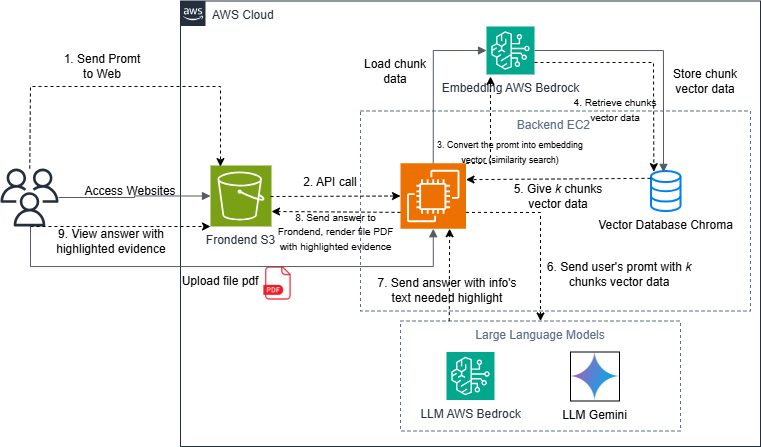

The diagram above was exported from draw.io. Its source (the exported page's mxGraphModel, read from the mxfile embedded in the PNG):
<mxGraphModel dx="1226" dy="661" grid="0" gridSize="10" guides="1" tooltips="1" connect="1" arrows="1" fold="1" page="1" pageScale="1" pageWidth="850" pageHeight="1400" math="0" shadow="0">
  <root>
    <mxCell id="0" />
    <mxCell id="1" parent="0" />
    <mxCell id="a8gJORW2vPlKxYW2kM2J-8" value="AWS Cloud" style="points=[[0,0],[0.25,0],[0.5,0],[0.75,0],[1,0],[1,0.25],[1,0.5],[1,0.75],[1,1],[0.75,1],[0.5,1],[0.25,1],[0,1],[0,0.75],[0,0.5],[0,0.25]];outlineConnect=0;gradientColor=none;html=1;whiteSpace=wrap;fontSize=12;fontStyle=0;container=1;pointerEvents=0;collapsible=0;recursiveResize=0;shape=mxgraph.aws4.group;grIcon=mxgraph.aws4.group_aws_cloud_alt;strokeColor=#232F3E;fillColor=none;verticalAlign=top;align=left;spacingLeft=30;fontColor=#232F3E;dashed=0;" vertex="1" parent="1">
      <mxGeometry x="210" y="84.5" width="580" height="445.5" as="geometry" />
    </mxCell>
    <mxCell id="a8gJORW2vPlKxYW2kM2J-26" value="Backend EC2&amp;nbsp;" style="fillColor=none;strokeColor=#5A6C86;dashed=1;verticalAlign=top;fontStyle=0;fontColor=#5A6C86;whiteSpace=wrap;html=1;" vertex="1" parent="a8gJORW2vPlKxYW2kM2J-8">
      <mxGeometry x="180" y="110" width="390" height="200" as="geometry" />
    </mxCell>
    <mxCell id="a8gJORW2vPlKxYW2kM2J-1" value="Frondend S3" style="sketch=0;points=[[0,0,0],[0.25,0,0],[0.5,0,0],[0.75,0,0],[1,0,0],[0,1,0],[0.25,1,0],[0.5,1,0],[0.75,1,0],[1,1,0],[0,0.25,0],[0,0.5,0],[0,0.75,0],[1,0.25,0],[1,0.5,0],[1,0.75,0]];outlineConnect=0;fontColor=#232F3E;fillColor=#7AA116;strokeColor=#ffffff;dashed=0;verticalLabelPosition=bottom;verticalAlign=top;align=center;html=1;fontSize=12;fontStyle=0;aspect=fixed;shape=mxgraph.aws4.resourceIcon;resIcon=mxgraph.aws4.s3;" vertex="1" parent="a8gJORW2vPlKxYW2kM2J-8">
      <mxGeometry x="30" y="164.5" width="61" height="61" as="geometry" />
    </mxCell>
    <mxCell id="a8gJORW2vPlKxYW2kM2J-17" value="" style="sketch=0;points=[[0,0,0],[0.25,0,0],[0.5,0,0],[0.75,0,0],[1,0,0],[0,1,0],[0.25,1,0],[0.5,1,0],[0.75,1,0],[1,1,0],[0,0.25,0],[0,0.5,0],[0,0.75,0],[1,0.25,0],[1,0.5,0],[1,0.75,0]];outlineConnect=0;fontColor=#232F3E;fillColor=#ED7100;strokeColor=#ffffff;dashed=0;verticalLabelPosition=bottom;verticalAlign=top;align=center;html=1;fontSize=12;fontStyle=0;aspect=fixed;shape=mxgraph.aws4.resourceIcon;resIcon=mxgraph.aws4.ec2;" vertex="1" parent="a8gJORW2vPlKxYW2kM2J-8">
      <mxGeometry x="220" y="162.25" width="65.5" height="65.5" as="geometry" />
    </mxCell>
    <mxCell id="a8gJORW2vPlKxYW2kM2J-18" value="" style="html=1;labelBackgroundColor=#ffffff;startArrow=none;startFill=0;startSize=6;endArrow=classic;endFill=1;endSize=6;jettySize=auto;orthogonalLoop=1;strokeWidth=1;dashed=1;fontSize=14;rounded=0;entryX=0;entryY=0.5;entryDx=0;entryDy=0;entryPerimeter=0;" edge="1" parent="a8gJORW2vPlKxYW2kM2J-8" target="a8gJORW2vPlKxYW2kM2J-17">
      <mxGeometry width="60" height="60" relative="1" as="geometry">
        <mxPoint x="90" y="195.5" as="sourcePoint" />
        <mxPoint x="130" y="135.5" as="targetPoint" />
      </mxGeometry>
    </mxCell>
    <mxCell id="a8gJORW2vPlKxYW2kM2J-19" value="2. API call" style="text;html=1;align=center;verticalAlign=middle;whiteSpace=wrap;rounded=0;" vertex="1" parent="a8gJORW2vPlKxYW2kM2J-8">
      <mxGeometry x="120" y="170" width="60" height="22.25" as="geometry" />
    </mxCell>
    <mxCell id="a8gJORW2vPlKxYW2kM2J-21" value="Upload file pdf" style="text;html=1;align=center;verticalAlign=middle;whiteSpace=wrap;rounded=0;" vertex="1" parent="a8gJORW2vPlKxYW2kM2J-8">
      <mxGeometry y="265.5" width="80" height="30" as="geometry" />
    </mxCell>
    <mxCell id="a8gJORW2vPlKxYW2kM2J-22" value="" style="shape=image;html=1;verticalAlign=top;verticalLabelPosition=bottom;labelBackgroundColor=#ffffff;imageAspect=0;aspect=fixed;image=https://cdn4.iconfinder.com/data/icons/file-extension-names-vol-8/512/24-128.png" vertex="1" parent="a8gJORW2vPlKxYW2kM2J-8">
      <mxGeometry x="80" y="265.5" width="34" height="34" as="geometry" />
    </mxCell>
    <mxCell id="a8gJORW2vPlKxYW2kM2J-25" value="Vector Database Chroma" style="html=1;verticalLabelPosition=bottom;align=center;labelBackgroundColor=#ffffff;verticalAlign=top;strokeWidth=2;strokeColor=#0080F0;shadow=0;dashed=0;shape=mxgraph.ios7.icons.data;" vertex="1" parent="a8gJORW2vPlKxYW2kM2J-8">
      <mxGeometry x="470.5" y="170" width="29.5" height="40.1" as="geometry" />
    </mxCell>
    <mxCell id="a8gJORW2vPlKxYW2kM2J-29" value="Embedding AWS Bedrock" style="sketch=0;points=[[0,0,0],[0.25,0,0],[0.5,0,0],[0.75,0,0],[1,0,0],[0,1,0],[0.25,1,0],[0.5,1,0],[0.75,1,0],[1,1,0],[0,0.25,0],[0,0.5,0],[0,0.75,0],[1,0.25,0],[1,0.5,0],[1,0.75,0]];outlineConnect=0;fontColor=#232F3E;fillColor=#01A88D;strokeColor=#ffffff;dashed=0;verticalLabelPosition=bottom;verticalAlign=top;align=center;html=1;fontSize=12;fontStyle=0;aspect=fixed;shape=mxgraph.aws4.resourceIcon;resIcon=mxgraph.aws4.bedrock;" vertex="1" parent="a8gJORW2vPlKxYW2kM2J-8">
      <mxGeometry x="306" y="25.5" width="48" height="48" as="geometry" />
    </mxCell>
    <mxCell id="a8gJORW2vPlKxYW2kM2J-30" value="" style="edgeStyle=orthogonalEdgeStyle;html=1;endArrow=block;elbow=vertical;startArrow=none;endFill=1;strokeColor=#545B64;rounded=0;entryX=0;entryY=0.5;entryDx=0;entryDy=0;entryPerimeter=0;exitX=0.5;exitY=0;exitDx=0;exitDy=0;exitPerimeter=0;" edge="1" parent="a8gJORW2vPlKxYW2kM2J-8" source="a8gJORW2vPlKxYW2kM2J-17" target="a8gJORW2vPlKxYW2kM2J-29">
      <mxGeometry width="100" relative="1" as="geometry">
        <mxPoint x="190" y="65.5" as="sourcePoint" />
        <mxPoint x="290" y="65.5" as="targetPoint" />
      </mxGeometry>
    </mxCell>
    <mxCell id="a8gJORW2vPlKxYW2kM2J-31" value="Load chunk data" style="text;html=1;align=center;verticalAlign=middle;whiteSpace=wrap;rounded=0;" vertex="1" parent="a8gJORW2vPlKxYW2kM2J-8">
      <mxGeometry x="170" y="55.5" width="90" height="30" as="geometry" />
    </mxCell>
    <mxCell id="a8gJORW2vPlKxYW2kM2J-32" value="" style="edgeStyle=orthogonalEdgeStyle;html=1;endArrow=block;elbow=vertical;startArrow=none;endFill=1;strokeColor=#545B64;rounded=0;entryX=0.424;entryY=0.034;entryDx=0;entryDy=0;entryPerimeter=0;exitX=1;exitY=0.5;exitDx=0;exitDy=0;exitPerimeter=0;" edge="1" parent="a8gJORW2vPlKxYW2kM2J-8" source="a8gJORW2vPlKxYW2kM2J-29" target="a8gJORW2vPlKxYW2kM2J-25">
      <mxGeometry width="100" relative="1" as="geometry">
        <mxPoint x="230" y="135.5" as="sourcePoint" />
        <mxPoint x="330" y="135.5" as="targetPoint" />
      </mxGeometry>
    </mxCell>
    <mxCell id="a8gJORW2vPlKxYW2kM2J-34" value="Store chunk vector data" style="text;html=1;align=center;verticalAlign=middle;whiteSpace=wrap;rounded=0;" vertex="1" parent="a8gJORW2vPlKxYW2kM2J-8">
      <mxGeometry x="480" y="65.5" width="90" height="30" as="geometry" />
    </mxCell>
    <mxCell id="a8gJORW2vPlKxYW2kM2J-35" value="Large Language Models" style="fillColor=none;strokeColor=#5A6C86;dashed=1;verticalAlign=top;fontStyle=0;fontColor=#5A6C86;whiteSpace=wrap;html=1;" vertex="1" parent="a8gJORW2vPlKxYW2kM2J-8">
      <mxGeometry x="220" y="320" width="280" height="110" as="geometry" />
    </mxCell>
    <mxCell id="a8gJORW2vPlKxYW2kM2J-36" value="LLM AWS Bedrock" style="sketch=0;points=[[0,0,0],[0.25,0,0],[0.5,0,0],[0.75,0,0],[1,0,0],[0,1,0],[0.25,1,0],[0.5,1,0],[0.75,1,0],[1,1,0],[0,0.25,0],[0,0.5,0],[0,0.75,0],[1,0.25,0],[1,0.5,0],[1,0.75,0]];outlineConnect=0;fontColor=#232F3E;fillColor=#01A88D;strokeColor=#ffffff;dashed=0;verticalLabelPosition=bottom;verticalAlign=top;align=center;html=1;fontSize=12;fontStyle=0;aspect=fixed;shape=mxgraph.aws4.resourceIcon;resIcon=mxgraph.aws4.bedrock;" vertex="1" parent="a8gJORW2vPlKxYW2kM2J-8">
      <mxGeometry x="266" y="351" width="48" height="48" as="geometry" />
    </mxCell>
    <mxCell id="a8gJORW2vPlKxYW2kM2J-37" value="LLM Gemini" style="shape=image;verticalLabelPosition=bottom;labelBackgroundColor=default;verticalAlign=top;aspect=fixed;imageAspect=0;image=data:image/png,(base64 omitted: 49556 chars);imageBorder=default;" vertex="1" parent="a8gJORW2vPlKxYW2kM2J-8">
      <mxGeometry x="390" y="351" width="49" height="49" as="geometry" />
    </mxCell>
    <mxCell id="a8gJORW2vPlKxYW2kM2J-44" value="" style="html=1;labelBackgroundColor=#ffffff;startArrow=none;startFill=0;startSize=6;endArrow=classic;endFill=1;endSize=6;jettySize=auto;orthogonalLoop=1;strokeWidth=1;dashed=1;fontSize=14;rounded=0;exitX=1;exitY=0;exitDx=0;exitDy=0;exitPerimeter=0;" edge="1" parent="a8gJORW2vPlKxYW2kM2J-8" source="a8gJORW2vPlKxYW2kM2J-17">
      <mxGeometry width="60" height="60" relative="1" as="geometry">
        <mxPoint x="290" y="195.5" as="sourcePoint" />
        <mxPoint x="310" y="75.5" as="targetPoint" />
        <Array as="points">
          <mxPoint x="310" y="162.5" />
        </Array>
      </mxGeometry>
    </mxCell>
    <mxCell id="a8gJORW2vPlKxYW2kM2J-45" value="&lt;font style=&quot;font-size: 9px;&quot;&gt;3. Convert the promt into embedding vector (similarity search)&lt;/font&gt;" style="text;html=1;align=center;verticalAlign=middle;whiteSpace=wrap;rounded=0;" vertex="1" parent="a8gJORW2vPlKxYW2kM2J-8">
      <mxGeometry x="254" y="145.5" width="152" height="10" as="geometry" />
    </mxCell>
    <mxCell id="a8gJORW2vPlKxYW2kM2J-46" value="" style="html=1;labelBackgroundColor=#ffffff;startArrow=none;startFill=0;startSize=6;endArrow=classic;endFill=1;endSize=6;jettySize=auto;orthogonalLoop=1;strokeWidth=1;dashed=1;fontSize=14;rounded=0;exitX=1;exitY=0.75;exitDx=0;exitDy=0;exitPerimeter=0;entryX=0.096;entryY=0.017;entryDx=0;entryDy=0;entryPerimeter=0;" edge="1" parent="a8gJORW2vPlKxYW2kM2J-8" source="a8gJORW2vPlKxYW2kM2J-29" target="a8gJORW2vPlKxYW2kM2J-25">
      <mxGeometry width="60" height="60" relative="1" as="geometry">
        <mxPoint x="370" y="75.5" as="sourcePoint" />
        <mxPoint x="430" y="15.5" as="targetPoint" />
        <Array as="points">
          <mxPoint x="473" y="61.5" />
        </Array>
      </mxGeometry>
    </mxCell>
    <mxCell id="a8gJORW2vPlKxYW2kM2J-47" value="&lt;font style=&quot;font-size: 10px;&quot;&gt;4. Retrieve&lt;i&gt;&amp;nbsp;&lt;/i&gt;chunks vector data&lt;/font&gt;" style="text;html=1;align=center;verticalAlign=middle;whiteSpace=wrap;rounded=0;" vertex="1" parent="a8gJORW2vPlKxYW2kM2J-8">
      <mxGeometry x="390" y="95.5" width="90" height="25.5" as="geometry" />
    </mxCell>
    <mxCell id="a8gJORW2vPlKxYW2kM2J-48" value="" style="html=1;labelBackgroundColor=#ffffff;startArrow=none;startFill=0;startSize=6;endArrow=classic;endFill=1;endSize=6;jettySize=auto;orthogonalLoop=1;strokeWidth=1;dashed=1;fontSize=14;rounded=0;exitX=-0.017;exitY=0.183;exitDx=0;exitDy=0;exitPerimeter=0;entryX=1;entryY=0.25;entryDx=0;entryDy=0;entryPerimeter=0;" edge="1" parent="a8gJORW2vPlKxYW2kM2J-8" source="a8gJORW2vPlKxYW2kM2J-25" target="a8gJORW2vPlKxYW2kM2J-17">
      <mxGeometry width="60" height="60" relative="1" as="geometry">
        <mxPoint x="390" y="225.5" as="sourcePoint" />
        <mxPoint x="450" y="165.5" as="targetPoint" />
      </mxGeometry>
    </mxCell>
    <mxCell id="a8gJORW2vPlKxYW2kM2J-51" value="5. Give &lt;i&gt;k &lt;/i&gt;chunks vector data" style="text;html=1;align=center;verticalAlign=middle;whiteSpace=wrap;rounded=0;" vertex="1" parent="a8gJORW2vPlKxYW2kM2J-8">
      <mxGeometry x="317" y="189.95" width="122" height="10.1" as="geometry" />
    </mxCell>
    <mxCell id="a8gJORW2vPlKxYW2kM2J-53" value="" style="html=1;labelBackgroundColor=#ffffff;startArrow=none;startFill=0;startSize=6;endArrow=classic;endFill=1;endSize=6;jettySize=auto;orthogonalLoop=1;strokeWidth=1;dashed=1;fontSize=14;rounded=0;exitX=1;exitY=0.75;exitDx=0;exitDy=0;exitPerimeter=0;entryX=0.5;entryY=0;entryDx=0;entryDy=0;" edge="1" parent="a8gJORW2vPlKxYW2kM2J-8" source="a8gJORW2vPlKxYW2kM2J-17" target="a8gJORW2vPlKxYW2kM2J-35">
      <mxGeometry width="60" height="60" relative="1" as="geometry">
        <mxPoint x="300" y="315.5" as="sourcePoint" />
        <mxPoint x="360" y="255.5" as="targetPoint" />
        <Array as="points">
          <mxPoint x="360" y="211.5" />
        </Array>
      </mxGeometry>
    </mxCell>
    <mxCell id="a8gJORW2vPlKxYW2kM2J-54" value="6. Send user's promt with &lt;i&gt;k &lt;/i&gt;chunks vector data" style="text;html=1;align=center;verticalAlign=middle;whiteSpace=wrap;rounded=0;" vertex="1" parent="a8gJORW2vPlKxYW2kM2J-8">
      <mxGeometry x="354" y="265.5" width="170" height="15.5" as="geometry" />
    </mxCell>
    <mxCell id="a8gJORW2vPlKxYW2kM2J-55" value="" style="html=1;labelBackgroundColor=#ffffff;startArrow=none;startFill=0;startSize=6;endArrow=classic;endFill=1;endSize=6;jettySize=auto;orthogonalLoop=1;strokeWidth=1;dashed=1;fontSize=14;rounded=0;exitX=0.174;exitY=0.001;exitDx=0;exitDy=0;exitPerimeter=0;entryX=0.75;entryY=1;entryDx=0;entryDy=0;entryPerimeter=0;" edge="1" parent="a8gJORW2vPlKxYW2kM2J-8" source="a8gJORW2vPlKxYW2kM2J-35" target="a8gJORW2vPlKxYW2kM2J-17">
      <mxGeometry width="60" height="60" relative="1" as="geometry">
        <mxPoint x="260" y="305.5" as="sourcePoint" />
        <mxPoint x="320" y="245.5" as="targetPoint" />
      </mxGeometry>
    </mxCell>
    <mxCell id="a8gJORW2vPlKxYW2kM2J-56" value="7. Send answer with info's text needed highlight" style="text;html=1;align=center;verticalAlign=middle;whiteSpace=wrap;rounded=0;" vertex="1" parent="a8gJORW2vPlKxYW2kM2J-8">
      <mxGeometry x="194" y="279" width="146" height="20.5" as="geometry" />
    </mxCell>
    <mxCell id="a8gJORW2vPlKxYW2kM2J-58" value="" style="html=1;labelBackgroundColor=#ffffff;startArrow=none;startFill=0;startSize=6;endArrow=classic;endFill=1;endSize=6;jettySize=auto;orthogonalLoop=1;strokeWidth=1;dashed=1;fontSize=14;rounded=0;exitX=0;exitY=0.75;exitDx=0;exitDy=0;exitPerimeter=0;" edge="1" parent="a8gJORW2vPlKxYW2kM2J-8" source="a8gJORW2vPlKxYW2kM2J-17">
      <mxGeometry width="60" height="60" relative="1" as="geometry">
        <mxPoint x="120" y="265.5" as="sourcePoint" />
        <mxPoint x="91" y="210.5" as="targetPoint" />
      </mxGeometry>
    </mxCell>
    <mxCell id="a8gJORW2vPlKxYW2kM2J-59" value="&lt;font style=&quot;font-size: 10px;&quot;&gt;8. Send answer to Frondend, render file PDF with highlighted evidence&lt;/font&gt;" style="text;html=1;align=center;verticalAlign=middle;whiteSpace=wrap;rounded=0;" vertex="1" parent="a8gJORW2vPlKxYW2kM2J-8">
      <mxGeometry x="91" y="210.1" width="129" height="39.9" as="geometry" />
    </mxCell>
    <mxCell id="a8gJORW2vPlKxYW2kM2J-7" value="" style="sketch=0;outlineConnect=0;fontColor=#232F3E;gradientColor=none;fillColor=#232F3D;strokeColor=none;dashed=0;verticalLabelPosition=bottom;verticalAlign=top;align=center;html=1;fontSize=12;fontStyle=0;aspect=fixed;pointerEvents=1;shape=mxgraph.aws4.users;labelBorderColor=none;labelBackgroundColor=none;" vertex="1" parent="1">
      <mxGeometry x="30" y="252" width="58" height="58" as="geometry" />
    </mxCell>
    <mxCell id="a8gJORW2vPlKxYW2kM2J-14" value="" style="edgeStyle=orthogonalEdgeStyle;html=1;endArrow=block;elbow=vertical;startArrow=none;endFill=1;strokeColor=#545B64;rounded=0;entryX=0;entryY=0.5;entryDx=0;entryDy=0;entryPerimeter=0;" edge="1" parent="1" source="a8gJORW2vPlKxYW2kM2J-7" target="a8gJORW2vPlKxYW2kM2J-1">
      <mxGeometry width="100" relative="1" as="geometry">
        <mxPoint x="50" y="370" as="sourcePoint" />
        <mxPoint x="150" y="370" as="targetPoint" />
      </mxGeometry>
    </mxCell>
    <mxCell id="a8gJORW2vPlKxYW2kM2J-16" value="Access Websites" style="text;html=1;align=center;verticalAlign=middle;whiteSpace=wrap;rounded=0;" vertex="1" parent="1">
      <mxGeometry x="110" y="270" width="100" height="10" as="geometry" />
    </mxCell>
    <mxCell id="a8gJORW2vPlKxYW2kM2J-20" value="" style="edgeStyle=orthogonalEdgeStyle;html=1;endArrow=block;elbow=vertical;startArrow=none;endFill=1;strokeColor=#545B64;rounded=0;entryX=0.5;entryY=1;entryDx=0;entryDy=0;entryPerimeter=0;" edge="1" parent="1" source="a8gJORW2vPlKxYW2kM2J-7" target="a8gJORW2vPlKxYW2kM2J-17">
      <mxGeometry width="100" relative="1" as="geometry">
        <mxPoint x="60" y="320" as="sourcePoint" />
        <mxPoint x="210" y="350" as="targetPoint" />
        <Array as="points">
          <mxPoint x="60" y="350" />
          <mxPoint x="463" y="350" />
        </Array>
      </mxGeometry>
    </mxCell>
    <mxCell id="a8gJORW2vPlKxYW2kM2J-42" value="" style="html=1;labelBackgroundColor=#ffffff;startArrow=none;startFill=0;startSize=6;endArrow=classic;endFill=1;endSize=6;jettySize=auto;orthogonalLoop=1;strokeWidth=1;dashed=1;fontSize=14;rounded=0;entryX=0.163;entryY=0.018;entryDx=0;entryDy=0;entryPerimeter=0;" edge="1" parent="1" source="a8gJORW2vPlKxYW2kM2J-7" target="a8gJORW2vPlKxYW2kM2J-1">
      <mxGeometry width="60" height="60" relative="1" as="geometry">
        <mxPoint x="100" y="230" as="sourcePoint" />
        <mxPoint x="160" y="170" as="targetPoint" />
        <Array as="points">
          <mxPoint x="60" y="170" />
          <mxPoint x="250" y="170" />
          <mxPoint x="250" y="220" />
        </Array>
      </mxGeometry>
    </mxCell>
    <mxCell id="a8gJORW2vPlKxYW2kM2J-43" value="1. Send Promt to Web" style="text;html=1;align=center;verticalAlign=middle;whiteSpace=wrap;rounded=0;" vertex="1" parent="1">
      <mxGeometry x="88" y="140" width="88" height="20" as="geometry" />
    </mxCell>
    <mxCell id="a8gJORW2vPlKxYW2kM2J-60" value="" style="html=1;labelBackgroundColor=#ffffff;startArrow=none;startFill=0;startSize=6;endArrow=classic;endFill=1;endSize=6;jettySize=auto;orthogonalLoop=1;strokeWidth=1;dashed=1;fontSize=14;rounded=0;entryX=0;entryY=1;entryDx=0;entryDy=0;entryPerimeter=0;" edge="1" parent="1" target="a8gJORW2vPlKxYW2kM2J-1">
      <mxGeometry width="60" height="60" relative="1" as="geometry">
        <mxPoint x="60" y="310" as="sourcePoint" />
        <mxPoint x="170" y="290" as="targetPoint" />
        <Array as="points">
          <mxPoint x="110" y="310" />
        </Array>
      </mxGeometry>
    </mxCell>
    <mxCell id="a8gJORW2vPlKxYW2kM2J-61" value="9. View answer with highlighted evidence" style="text;html=1;align=center;verticalAlign=middle;whiteSpace=wrap;rounded=0;" vertex="1" parent="1">
      <mxGeometry x="80" y="310" width="122" height="30" as="geometry" />
    </mxCell>
  </root>
</mxGraphModel>